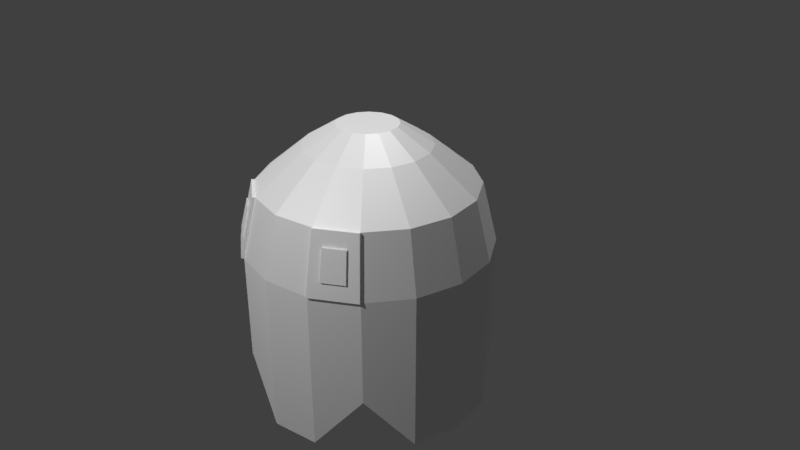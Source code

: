 # Source: blinky.blend  (saved by Blender 2.79.0; exported with 4.5.12 LTS)
import bpy
from mathutils import Matrix  # noqa: F401  (used for matrix-valued properties, if any)

bpy.ops.wm.read_factory_settings(use_empty=True)
scene = bpy.context.scene
scene.name = 'Scene'

# ---- collections
col_collection_1 = bpy.data.collections.new('Collection 1'); scene.collection.children.link(col_collection_1)

# ---- materials (node trees are filled in below, after node groups)
mat_blinky_eyeballs = bpy.data.materials.new('blinky_eyeballs')
mat_blinky_eyeballs.alpha_threshold = 0.0
mat_blinky_eyeballs.roughness = 0.5
mat_blinky_eyes = bpy.data.materials.new('blinky_eyes')
mat_blinky_eyes.alpha_threshold = 0.0
mat_blinky_eyes.roughness = 0.5
mat_blinky_body = bpy.data.materials.new('blinky_body')
mat_blinky_body.alpha_threshold = 0.0
mat_blinky_body.diffuse_color = (0.7991, 0.147, 0.117, 1.0)
mat_blinky_body.specular_color = (0.7991, 0.147, 0.117)
mat_blinky_body.roughness = 0.5

# ---- material node trees
mat_blinky_eyeballs.use_nodes = True; mat_blinky_eyeballs.node_tree.nodes.clear()
_N = mat_blinky_eyeballs.node_tree.nodes; _L = mat_blinky_eyeballs.node_tree.links
n0 = _N.new('ShaderNodeBsdfDiffuse'); n0.name = 'Diffuse BSDF'; n0.location = (10, 300)
n0.inputs[0].default_value = (1.0, 1.0, 1.0, 1.0)
n0.inputs[1].default_value = 0.431
n1 = _N.new('ShaderNodeOutputMaterial'); n1.name = 'Material Output'; n1.location = (531, 288)
n2 = _N.new('ShaderNodeMixShader'); n2.name = 'Mix Shader'; n2.location = (311, 286)
n2.inputs[0].default_value = 0.34
n3 = _N.new('ShaderNodeBsdfAnisotropic'); n3.name = 'Glossy BSDF'; n3.location = (30, 99)
n3.distribution = 'GGX'
n3.inputs[0].default_value = (1.0, 1.0, 1.0, 1.0)
n3.inputs[1].default_value = 0.6066
_L.new(n0.outputs[0], n2.inputs[1])
_L.new(n2.outputs[0], n1.inputs[0])
_L.new(n3.outputs[0], n2.inputs[2])
n1.is_active_output = True
mat_blinky_eyes.use_nodes = True; mat_blinky_eyes.node_tree.nodes.clear()
_N = mat_blinky_eyes.node_tree.nodes; _L = mat_blinky_eyes.node_tree.links
n0 = _N.new('ShaderNodeBsdfDiffuse'); n0.name = 'Diffuse BSDF'; n0.location = (10, 300)
n0.inputs[0].default_value = (1.0, 1.0, 1.0, 1.0)
n0.inputs[1].default_value = 0.431
n1 = _N.new('ShaderNodeOutputMaterial'); n1.name = 'Material Output'; n1.location = (482, 313)
n2 = _N.new('ShaderNodeMixShader'); n2.name = 'Mix Shader'; n2.location = (254, 303)
n2.inputs[0].default_value = 0.34
n3 = _N.new('ShaderNodeBsdfAnisotropic'); n3.name = 'Glossy BSDF'; n3.location = (23, 127)
n3.distribution = 'GGX'
n3.inputs[0].default_value = (1.0, 1.0, 1.0, 1.0)
n3.inputs[1].default_value = 0.6066
_L.new(n0.outputs[0], n2.inputs[1])
_L.new(n2.outputs[0], n1.inputs[0])
_L.new(n3.outputs[0], n2.inputs[2])
n1.is_active_output = True
mat_blinky_body.use_nodes = True; mat_blinky_body.node_tree.nodes.clear()
_N = mat_blinky_body.node_tree.nodes; _L = mat_blinky_body.node_tree.links
n0 = _N.new('ShaderNodeOutputMaterial'); n0.name = 'Material Output'; n0.location = (424, 311)
n1 = _N.new('ShaderNodeMixShader'); n1.name = 'Mix Shader'; n1.location = (205, 323)
n1.inputs[0].default_value = 0.34
n2 = _N.new('ShaderNodeBsdfAnisotropic'); n2.name = 'Glossy BSDF'; n2.location = (-29, 152)
n2.distribution = 'GGX'
n2.inputs[0].default_value = (1.0, 1.0, 1.0, 1.0)
n2.inputs[1].default_value = 0.6065
n3 = _N.new('ShaderNodeBsdfDiffuse'); n3.name = 'Diffuse BSDF'; n3.location = (-41, 329)
n3.inputs[0].default_value = (1.0, 1.0, 1.0, 1.0)
n3.inputs[1].default_value = 0.4314
_L.new(n3.outputs[0], n1.inputs[1])
_L.new(n2.outputs[0], n1.inputs[2])
_L.new(n1.outputs[0], n0.inputs[0])
n0.is_active_output = True

# ---- world
world_world = bpy.data.worlds.new('World'); scene.world = world_world
world_world.color = (0.05088, 0.05088, 0.05088)
world_world.use_sun_shadow = False
world_world.sun_shadow_jitter_overblur = 0.0
world_world.cycles.sampling_method = 'MANUAL'

# ---- cameras
cam_camera = bpy.data.cameras.new('Camera')
cam_camera.clip_end = 100.0
cam_camera.lens = 35.0
cam_camera.sensor_width = 32.0
cam_camera.sensor_height = 18.0
cam_camera.ortho_scale = 7.314
cam_camera.dof.focus_distance = 0.0

# ---- lights
light_lamp = bpy.data.lights.new('Lamp', 'POINT')
light_lamp.transmission_factor = 0.0
light_lamp.cutoff_distance = 30.0
light_lamp.energy = 1000.0
light_lamp.shadow_buffer_clip_start = 1.001
light_lamp.shadow_soft_size = 0.1
light_lamp.shadow_maximum_resolution = 0.006
light_lamp.use_absolute_resolution = True
light_lamp_001 = bpy.data.lights.new('Lamp.001', 'POINT')
light_lamp_001.transmission_factor = 0.0
light_lamp_001.cutoff_distance = 30.0
light_lamp_001.energy = 1000.0
light_lamp_001.shadow_buffer_clip_start = 1.001
light_lamp_001.shadow_soft_size = 0.1
light_lamp_001.shadow_maximum_resolution = 0.006
light_lamp_001.use_absolute_resolution = True

# ---- meshes
me_cylinder = bpy.data.meshes.new('Cylinder')
me_cylinder.from_pydata([(-3.404e-08, -1.811, -1.422), (5.095e-08, 1.811, -0.3956), (0.5441, -1.1, -1.314), (0.1514, 1.811, -0.3655), (1.005, -1.1, -1.005), (0.2797, 1.811, -0.2797), (1.314, -1.811, -0.5441), (0.3655, 1.811, -0.1514), (1.422, -1.811, 1.509e-07), (0.3956, 1.811, -7.287e-08), (1.314, -1.811, 0.5441), (0.3655, 1.811, 0.1514), (1.005, -1.1, 1.005), (0.2797, 1.811, 0.2797), (0.5441, -1.811, 1.314), (0.1514, 1.811, 0.3655), (2.131e-07, -1.811, 1.422), (1.107e-07, 1.811, 0.3956), (-0.5441, -1.1, 1.314), (-0.1514, 1.811, 0.3655), (-1.005, -1.1, 1.005), (-0.2797, 1.811, 0.2797), (-1.314, -1.811, 0.5441), (-0.3655, 1.811, 0.1514), (-1.422, -1.811, 7.273e-08), (-0.3956, 1.811, -9.487e-08), (-1.314, -1.811, -0.5441), (-0.3655, 1.811, -0.1514), (-1.005, -1.1, -1.005), (-0.2797, 1.811, -0.2797), (-0.5441, -1.811, -1.314), (-0.1514, 1.811, -0.3655), (0.0, -1.811, -1.609), (0.6156, -1.1, -1.486), (1.137, -1.1, -1.137), (1.486, -1.811, -0.6156), (1.609, -1.811, 1.495e-07), (1.486, -1.811, 0.6156), (1.137, -1.1, 1.137), (0.6156, -1.811, 1.486), (2.429e-07, -1.811, 1.609), (-0.6156, -1.1, 1.486), (-1.137, -1.1, 1.137), (-1.486, -1.811, 0.6156), (-1.609, -1.811, 5.996e-08), (-1.486, -1.811, -0.6156), (-1.137, -1.1, -1.137), (-0.6156, -1.811, -1.486), (-3.404e-08, 0.03501, -1.422), (0.5441, 0.03501, -1.314), (1.005, 0.03501, -1.005), (1.314, 0.03501, -0.5441), (1.422, 0.03501, 7.02e-08), (1.314, 0.03501, 0.5441), (1.005, 0.03501, 1.005), (0.5441, 0.03501, 1.314), (2.131e-07, 0.03501, 1.422), (-0.5441, 0.03501, 1.314), (-1.005, 0.03501, 1.005), (-1.314, 0.03501, 0.5441), (-1.422, 0.03501, -7.948e-09), (-1.314, 0.03501, -0.5441), (-1.005, 0.03501, -1.005), (-0.5441, 0.03501, -1.314), (0.0, 0.2701, -1.609), (0.6156, 0.2701, -1.486), (1.137, 0.2701, -1.137), (1.486, 0.2701, -0.6156), (1.609, 0.2701, 5.851e-08), (1.486, 0.2701, 0.6156), (1.137, 0.2701, 1.137), (0.6156, 0.2701, 1.486), (2.429e-07, 0.2701, 1.609), (-0.6156, 0.2701, 1.486), (-1.137, 0.2701, 1.137), (-1.486, 0.2701, 0.6156), (-1.609, 0.2701, -3.099e-08), (-1.486, 0.2701, -0.6156), (-1.137, 0.2701, -1.137), (-0.6156, 0.2701, -1.486), (7.253e-09, 1.053, -1.414), (0.5411, 1.053, -1.306), (0.9998, 1.053, -0.9998), (1.306, 1.053, -0.5411), (1.414, 1.053, 1.362e-08), (1.306, 1.053, 0.5411), (0.9998, 1.053, 0.9998), (0.5411, 1.053, 1.306), (2.207e-07, 1.053, 1.414), (-0.5411, 1.053, 1.306), (-0.9998, 1.053, 0.9998), (-1.306, 1.053, 0.5411), (-1.414, 1.053, -6.504e-08), (-1.306, 1.053, -0.5411), (-0.9998, 1.053, -0.9998), (-0.5411, 1.053, -1.306), (2.951e-08, 1.549, -0.8163), (0.3124, 1.549, -0.7542), (0.5772, 1.549, -0.5772), (0.7542, 1.549, -0.3124), (0.8163, 1.549, -4.087e-08), (0.7542, 1.549, 0.3124), (0.5772, 1.549, 0.5772), (0.3124, 1.549, 0.7542), (1.528e-07, 1.549, 0.8163), (-0.3124, 1.549, 0.7542), (-0.5772, 1.549, 0.5772), (-0.7542, 1.549, 0.3124), (-0.8163, 1.549, -8.628e-08), (-0.7542, 1.549, -0.3124), (-0.5772, 1.549, -0.5772), (-0.3124, 1.549, -0.7542), (1.021, 1.063, 1.031), (1.158, 0.2804, 1.169), (0.562, 1.063, 1.338), (0.6365, 0.2804, 1.517), (-0.562, 1.063, 1.338), (-0.6365, 0.2804, 1.517), (-1.021, 1.063, 1.031), (-1.158, 0.2804, 1.169), (1.09, 0.6716, 1.1), (0.5992, 0.6716, 1.427), (-0.5992, 0.6716, 1.427), (-1.09, 0.6716, 1.1), (-0.8974, 0.2804, 1.343), (0.8974, 0.2804, 1.343), (-0.7913, 1.063, 1.184), (0.7913, 1.063, 1.184), (1.124, 0.476, 1.134), (0.6179, 0.476, 1.472), (-0.6179, 0.476, 1.472), (-1.124, 0.476, 1.134), (-1.028, 0.2804, 1.256), (0.767, 0.2804, 1.43), (-0.906, 1.063, 1.108), (0.6766, 1.063, 1.261), (1.055, 0.8672, 1.065), (0.5806, 0.8672, 1.383), (-0.5806, 0.8672, 1.383), (-1.055, 0.8672, 1.065), (-0.767, 0.2804, 1.43), (1.028, 0.2804, 1.256), (-0.6766, 1.063, 1.261), (0.906, 1.063, 1.108), (0.7218, 0.6716, 1.346), (0.9669, 0.6716, 1.182), (0.8709, 0.476, 1.303), (0.8178, 0.8672, 1.224), (-0.9669, 0.6716, 1.182), (-0.7218, 0.6716, 1.346), (-0.8709, 0.476, 1.303), (-0.8178, 0.8672, 1.224), (-0.6992, 0.8672, 1.303), (-0.7444, 0.476, 1.388), (-0.9974, 0.476, 1.219), (0.9365, 0.8672, 1.145), (0.9974, 0.476, 1.219), (0.7444, 0.476, 1.388), (0.6992, 0.8672, 1.303), (-0.9365, 0.8672, 1.145), (0.9813, 0.6787, 1.203), (0.8587, 0.6787, 1.285), (0.8322, 0.8743, 1.246), (-0.7362, 0.6787, 1.367), (-0.8587, 0.6787, 1.285), (-0.8322, 0.8743, 1.246), (0.7362, 0.6787, 1.367), (0.8853, 0.4831, 1.325), (-0.9813, 0.6787, 1.203), (-0.8853, 0.4831, 1.325), (-0.7136, 0.8743, 1.325), (-0.7587, 0.4831, 1.409), (-1.012, 0.4831, 1.24), (0.9508, 0.8743, 1.166), (1.012, 0.4831, 1.24), (0.7587, 0.4831, 1.409), (0.7136, 0.8743, 1.325), (-0.9508, 0.8743, 1.166)], [], [(96, 1, 3, 97), (97, 3, 5, 98), (98, 5, 7, 99), (99, 7, 9, 100), (100, 9, 11, 101), (101, 11, 13, 102), (102, 13, 15, 103), (103, 15, 17, 104), (104, 17, 19, 105), (105, 19, 21, 106), (106, 21, 23, 107), (107, 23, 25, 108), (108, 25, 27, 109), (109, 27, 29, 110), (3, 1, 31, 29, 27, 25, 23, 21, 19, 17, 15, 13, 11, 9, 7, 5), (110, 29, 31, 111), (111, 31, 1, 96), (4, 6, 51, 50), (2, 0, 32, 33), (4, 2, 33, 34), (6, 4, 34, 35), (8, 6, 35, 36), (10, 8, 36, 37), (12, 10, 37, 38), (14, 12, 38, 39), (16, 14, 39, 40), (18, 16, 40, 41), (20, 18, 41, 42), (22, 20, 42, 43), (24, 22, 43, 44), (26, 24, 44, 45), (28, 26, 45, 46), (30, 28, 46, 47), (0, 30, 47, 32), (48, 49, 50, 51, 52, 53, 54, 55, 56, 57, 58, 59, 60, 61, 62, 63), (20, 22, 59, 58), (6, 8, 52, 51), (22, 24, 60, 59), (8, 10, 53, 52), (24, 26, 61, 60), (10, 12, 54, 53), (26, 28, 62, 61), (12, 14, 55, 54), (28, 30, 63, 62), (14, 16, 56, 55), (0, 2, 49, 48), (30, 0, 48, 63), (16, 18, 57, 56), (2, 4, 50, 49), (18, 20, 58, 57), (47, 79, 64, 32), (46, 78, 79, 47), (45, 77, 78, 46), (44, 76, 77, 45), (43, 75, 76, 44), (42, 74, 75, 43), (41, 73, 74, 42), (40, 72, 73, 41), (39, 71, 72, 40), (38, 70, 71, 39), (37, 69, 70, 38), (36, 68, 69, 37), (35, 67, 68, 36), (34, 66, 67, 35), (33, 65, 66, 34), (32, 64, 65, 33), (79, 95, 80, 64), (78, 94, 95, 79), (77, 93, 94, 78), (76, 92, 93, 77), (75, 91, 92, 76), (74, 90, 91, 75), (86, 87, 114, 135, 127, 143, 112), (72, 88, 89, 73), (71, 87, 88, 72), (74, 73, 117, 140, 124, 132, 119), (69, 85, 86, 70), (68, 84, 85, 69), (67, 83, 84, 68), (66, 82, 83, 67), (65, 81, 82, 66), (64, 80, 81, 65), (94, 110, 111, 95), (93, 109, 110, 94), (92, 108, 109, 93), (91, 107, 108, 92), (90, 106, 107, 91), (89, 105, 106, 90), (88, 104, 105, 89), (87, 103, 104, 88), (86, 102, 103, 87), (85, 101, 102, 86), (84, 100, 101, 85), (83, 99, 100, 84), (82, 98, 99, 83), (81, 97, 98, 82), (80, 96, 97, 81), (95, 111, 96, 80), (159, 134, 118, 139), (158, 135, 114, 137), (73, 89, 116, 138, 122, 130, 117), (87, 71, 115, 129, 121, 137, 114), (71, 70, 113, 141, 125, 133, 115), (90, 74, 119, 131, 123, 139, 118), (89, 90, 118, 134, 126, 142, 116), (70, 86, 112, 136, 120, 128, 113), (157, 144, 121, 129), (155, 147, 162, 173), (155, 143, 127, 147), (154, 148, 123, 131), (156, 145, 160, 174), (152, 142, 126, 151), (150, 153, 171, 169), (122, 138, 152, 149), (138, 116, 142, 152), (140, 153, 150, 124), (117, 130, 153, 140), (130, 122, 149, 153), (132, 154, 131, 119), (124, 150, 154, 132), (158, 144, 166, 176), (148, 154, 172, 168), (120, 136, 155, 145), (136, 112, 143, 155), (141, 156, 146, 125), (113, 128, 156, 141), (128, 120, 145, 156), (133, 157, 129, 115), (125, 146, 157, 133), (147, 158, 176, 162), (144, 158, 137, 121), (149, 152, 170, 163), (147, 127, 135, 158), (148, 159, 139, 123), (154, 150, 169, 172), (151, 126, 134, 159), (174, 160, 161, 167), (171, 163, 164, 169), (163, 170, 165, 164), (169, 164, 168, 172), (160, 173, 162, 161), (167, 161, 166, 175), (161, 162, 176, 166), (164, 165, 177, 168), (157, 146, 167, 175), (145, 155, 173, 160), (151, 159, 177, 165), (153, 149, 163, 171), (152, 151, 165, 170), (159, 148, 168, 177), (144, 157, 175, 166), (146, 156, 174, 167)])
me_cylinder.polygons.foreach_set('material_index', [2, 2, 2, 2, 2, 2, 2, 2, 2, 2, 2, 2, 2, 2, 2, 2, 2, 2, 2, 2, 2, 2, 2, 2, 2, 2, 2, 2, 2, 2, 2, 2, 2, 2, 2, 2, 2, 2, 2, 2, 2, 2, 2, 2, 2, 2, 2, 2, 2, 2, 2, 2, 2, 2, 2, 2, 2, 2, 2, 2, 2, 2, 2, 2, 2, 2, 2, 2, 2, 2, 2, 2, 1, 2, 2, 1, 2, 2, 2, 2, 2, 2, 2, 2, 2, 2, 2, 2, 2, 2, 2, 2, 2, 2, 2, 2, 2, 2, 1, 1, 1, 1, 1, 1, 1, 1, 1, 1, 1, 1, 1, 1, 1, 1, 1, 1, 1, 1, 1, 1, 1, 1, 1, 1, 1, 1, 1, 1, 1, 1, 1, 1, 1, 1, 1, 1, 0, 0, 0, 0, 0, 0, 0, 0, 1, 1, 1, 1, 1, 1, 1, 1])
me_cylinder.materials.append(mat_blinky_eyeballs)
me_cylinder.materials.append(mat_blinky_eyes)
me_cylinder.materials.append(mat_blinky_body)
me_cylinder.use_remesh_preserve_volume = False
me_cylinder.use_remesh_preserve_attributes = False
me_cylinder.use_mirror_vertex_groups = False
me_cylinder.update()

# ---- objects
ob_cylinder = bpy.data.objects.new('Cylinder', me_cylinder)
ob_lamp = bpy.data.objects.new('Lamp', light_lamp)
ob_camera = bpy.data.objects.new('Camera', cam_camera)
ob_lamp_001 = bpy.data.objects.new('Lamp.001', light_lamp_001)

# ---- transforms, parenting, visibility, modifiers, constraints
ob_cylinder.location = (0.01295, 7.481e-08, -0.0259)
ob_cylinder.rotation_euler = (1.571, 0.0, 0.0)
ob_cylinder.lineart.crease_threshold = 0.0
ob_lamp.location = (0.2675, 1.645, 8.601)
ob_lamp.rotation_euler = (0.6503, 0.05522, 1.866)
ob_lamp.lock_rotations_4d = False
ob_lamp.empty_display_type = 'ARROWS'
ob_lamp.color = (0.0, 0.0, 0.0, 0.0)
ob_lamp.lineart.crease_threshold = 0.0
ob_camera.location = (7.481, -6.508, 5.344)
ob_camera.rotation_euler = (1.109, 0.0, 0.8149)
ob_camera.lock_rotations_4d = False
ob_camera.empty_display_type = 'ARROWS'
ob_camera.color = (0.0, 0.0, 0.0, 0.0)
ob_camera.display_type = 'WIRE'
ob_camera.lineart.crease_threshold = 0.0
ob_lamp_001.location = (0.2675, -6.314, 5.675)
ob_lamp_001.rotation_euler = (0.6503, 0.05522, 1.866)
ob_lamp_001.lock_rotations_4d = False
ob_lamp_001.empty_display_type = 'ARROWS'
ob_lamp_001.color = (0.0, 0.0, 0.0, 0.0)
ob_lamp_001.lineart.crease_threshold = 0.0

# ---- collection membership
col_collection_1.objects.link(ob_cylinder)
col_collection_1.objects.link(ob_lamp)
col_collection_1.objects.link(ob_camera)
col_collection_1.objects.link(ob_lamp_001)

# ---- scene / render settings (as saved in the file)
scene.camera = ob_camera
scene.frame_start = 1; scene.frame_end = 250; scene.frame_set(1)
scene.render.engine = 'CYCLES'
scene.render.resolution_percentage = 50
scene.render.dither_intensity = 0.0
scene.cycles.use_denoising = False
scene.cycles.samples = 128
scene.cycles.sampling_pattern = 'TABULATED_SOBOL'
scene.cycles.use_adaptive_sampling = False
scene.cycles.use_light_tree = False
scene.cycles.blur_glossy = 0.0
scene.cycles.sample_clamp_indirect = 0.0
scene.view_settings.view_transform = 'Standard'
bpy.context.view_layer.update()
